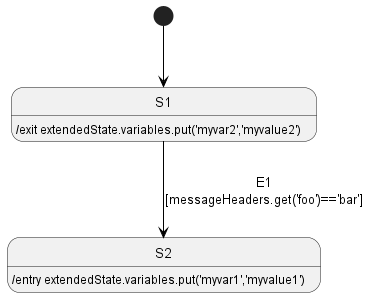

The diagram above was rendered by PlantUML. Its source (embedded in the PNG):
@startuml
'https://plantuml.com/state-diagram

'hide description area for state without description
hide empty description

state S1
S1 : /exit extendedState.variables.put('myvar2','myvalue2')
state S2
S2 : /entry extendedState.variables.put('myvar1','myvalue1')


[*] -[#000000]-> S1
S1 -down[#000000]-> S2 : E1\n[messageHeaders.get('foo')=='bar']

@enduml